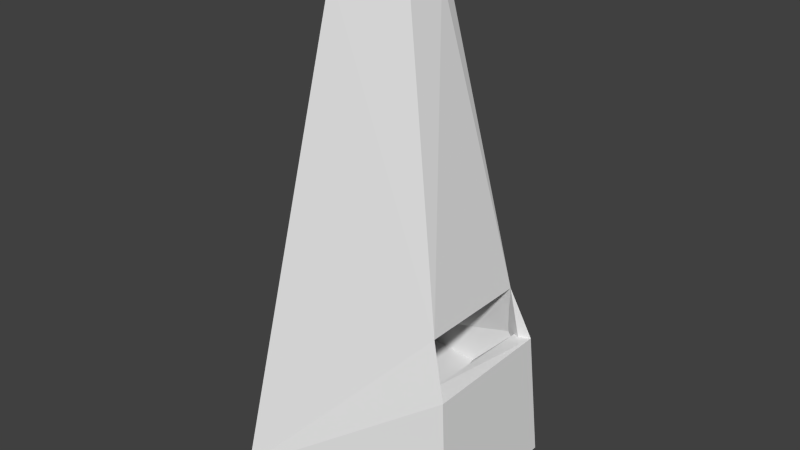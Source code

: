 # Source: Model_Source.blend  (saved by Blender 2.75.0; exported with 4.5.12 LTS)
import bpy
from mathutils import Matrix  # noqa: F401  (used for matrix-valued properties, if any)

bpy.ops.wm.read_factory_settings(use_empty=True)
scene = bpy.context.scene
scene.name = 'Scene'

# ---- collections
col_collection_1 = bpy.data.collections.new('Collection 1'); scene.collection.children.link(col_collection_1)
col_collection_1.hide_render = True
col_collection_1.hide_viewport = True
col_collection_2 = bpy.data.collections.new('Collection 2'); scene.collection.children.link(col_collection_2)
col_collection_2.hide_render = True
col_collection_2.hide_viewport = True
col_collection_3 = bpy.data.collections.new('Collection 3'); scene.collection.children.link(col_collection_3)

# ---- world
world_world = bpy.data.worlds.new('World'); scene.world = world_world
world_world.color = (0.05088, 0.05088, 0.05088)
world_world.use_sun_shadow = False
world_world.sun_shadow_jitter_overblur = 0.0
world_world.cycles.sampling_method = 'MANUAL'
world_world.cycles.sample_map_resolution = 256

# ---- meshes
me_sphere = bpy.data.meshes.new('Sphere')
me_sphere.from_pydata([(-0.3444, 1.242e-10, 1.224), (-0.6098, -3.26e-09, 0.7071), (-0.6971, -2.794e-09, 0.3827), (-0.7426, -2.794e-09, 0.0), (-0.2983, 0.1722, 1.224), (-0.5476, 0.35, 0.7071), (-0.6232, 0.4157, 0.3827), (-0.6625, 0.45, 0.0), (-0.1722, 0.2983, 1.224), (-0.3775, 0.6062, 0.7071), (-0.4211, 0.7201, 0.3827), (-0.4439, 0.7794, 0.0), (-1.56e-07, 0.3444, 1.224), (-1.377e-07, 0.7, 0.7071), (-1.119e-07, 0.8315, 0.3827), (-1.387e-07, 0.9, -2.98e-08), (0.1722, 0.2983, 1.224), (0.35, 0.6062, 0.7071), (0.4157, 0.7201, 0.3827), (0.45, 0.7794, -2.98e-08), (0.2983, 0.1722, 1.224), (0.6062, 0.35, 0.7071), (0.7201, 0.4157, 0.3827), (0.7794, 0.45, -2.98e-08), (0.3444, -7.687e-10, 1.224), (0.7, -4.852e-08, 0.7071), (0.8315, -4.411e-08, 0.3827), (0.9, -4.411e-08, -2.98e-08), (0.2983, -0.1722, 1.224), (0.6062, -0.35, 0.7071), (0.7201, -0.4157, 0.3827), (0.7794, -0.45, -2.98e-08), (0.1722, -0.2983, 1.224), (0.35, -0.6062, 0.7071), (0.4157, -0.7201, 0.3827), (0.45, -0.7794, -2.98e-08), (-1.695e-07, -0.3444, 1.224), (-2.262e-07, -0.7, 0.7071), (-1.924e-07, -0.8315, 0.3827), (-2.192e-07, -0.9, -2.98e-08), (-0.1722, -0.2983, 1.224), (-0.3775, -0.6062, 0.7071), (-0.4211, -0.7201, 0.3827), (-0.4439, -0.7794, 0.0), (-0.2983, -0.1722, 1.224), (-0.5476, -0.35, 0.7071), (-0.6232, -0.4157, 0.3827), (-0.6625, -0.45, 0.0), (-0.3061, 2.328e-10, 2.51), (-0.2651, 0.1531, 2.51), (-0.1531, 0.2651, 2.51), (-1.579e-07, 0.3061, 2.51), (0.1531, 0.2651, 2.51), (0.2651, 0.1531, 2.51), (0.3061, -5.239e-10, 2.51), (0.2651, -0.1531, 2.51), (0.1531, -0.2651, 2.51), (-1.695e-07, -0.3061, 2.51), (-0.1531, -0.2651, 2.51), (-0.2651, -0.1531, 2.51), (-0.5033, 0.0, 0.9655), (-0.4553, 0.2697, 0.9655), (-0.3242, 0.4672, 0.9655), (-1.467e-07, 0.5394, 0.9655), (0.2697, 0.4672, 0.9655), (0.4672, 0.2697, 0.9655), (0.5394, -2.319e-08, 0.9655), (0.4672, -0.2697, 0.9655), (0.2697, -0.4672, 0.9655), (-1.984e-07, -0.5394, 0.9655), (-0.3242, -0.4672, 0.9655), (-0.4553, -0.2697, 0.9655), (0.5062, 0.35, 0.7071), (0.6201, 0.4157, 0.3827), (0.7315, -4.411e-08, 0.3827), (0.5062, -0.35, 0.7071), (0.6201, -0.4157, 0.3827), (0.6201, 0.5171, 0.08268), (0.7315, -4.411e-08, 0.08268), (0.6201, -0.5129, 0.08268), (-0.6117, 0.4157, 0.08268), (-0.6117, -4.424e-08, 0.08268), (-0.6117, -0.4157, 0.08268), (0.5201, -0.6289, 0.08268), (-0.2798, -0.5157, 0.08268), (0.5066, 0.6269, 0.08268), (0.1339, -0.2288, 2.51), (-0.1473, -0.2021, 2.51), (0.1545, 0.1989, 2.51), (-0.2042, 0.123, 2.51), (-0.2798, 0.2157, 1.01), (-0.2823, 0.1435, 1.11), (-0.2208, -0.242, 1.11), (-0.2798, -0.2157, 1.01), (0.1553, -0.2288, 1.11), (-0.3241, -0.02701, 1.11), (0.1759, 0.2432, 1.11), (-0.4457, 0.3157, 0.5462), (-0.2798, -0.3869, 0.5962), (0.3808, -0.4223, 0.5962), (-0.2798, 0.3657, 0.5962), (-0.4457, -0.3157, 0.5462), (-0.5121, -4.424e-08, 0.5962), (0.3808, 0.472, 0.5962), (0.004063, -0.2508, 2.51), (-0.0182, 0.2571, 2.51), (-0.1502, 0.2793, 1.11), (0.01476, -0.272, 1.11), (0.08901, -0.4046, 0.5962), (0.08901, 0.4189, 0.5962), (0.2672, 0.03619, 1.11), (0.2458, 0.01402, 2.51), (-0.2534, -0.02701, 2.51), (0.2856, 0.07654, 2.51), (0.5062, -0.175, 0.7071), (0.2471, -0.119, 1.11), (0.2257, -0.1301, 2.51), (0.5062, 0.175, 0.7071), (0.256, 0.1521, 1.11), (0.2346, 0.1189, 2.51), (-0.1225, 0.228, 2.51), (-0.2238, 0.2494, 1.11), (-0.183, 0.3923, 0.5962), (-0.09148, -0.2222, 2.51), (-0.1751, -0.241, 1.11), (-0.2773, -0.1323, 1.11), (-0.2218, -0.1125, 2.51), (-0.7426, -2.794e-09, -0.4), (-0.6625, 0.45, -0.4), (-0.4439, 0.7794, -0.4), (-1.387e-07, 0.9, -0.4), (0.45, 0.7794, -0.4), (0.7794, 0.45, -0.4), (0.9, -4.411e-08, -0.4), (0.7794, -0.45, -0.4), (0.45, -0.7794, -0.4), (-2.192e-07, -0.9, -0.4), (-0.4439, -0.7794, -0.4), (-0.6625, -0.45, -0.4)], [], [(3, 2, 6, 7), (60, 0, 4, 61), (2, 1, 5, 6), (6, 5, 9, 10), (7, 6, 10, 11), (61, 4, 8, 62), (80, 81, 82, 84, 83, 79, 78, 77, 85), (21, 65, 66, 25), (24, 20, 53, 113, 54), (15, 14, 18, 19), (63, 12, 16, 64), (14, 13, 17, 18), (64, 16, 20, 65), (18, 17, 21, 22), (19, 18, 22, 23), (23, 22, 26, 27), (66, 24, 28, 67), (27, 26, 30, 31), (40, 36, 57, 58), (22, 21, 72, 73), (31, 30, 34, 35), (67, 28, 32, 68), (30, 29, 33, 34), (34, 33, 37, 38), (35, 34, 38, 39), (68, 32, 36, 69), (62, 8, 12, 63), (43, 42, 46, 47), (70, 40, 44, 71), (42, 41, 45, 46), (47, 46, 2, 3), (71, 44, 0, 60), (46, 45, 1, 2), (0, 44, 59, 48), (38, 37, 41, 42), (4, 0, 48, 49), (8, 4, 49, 50), (16, 12, 51, 52), (32, 28, 55, 56), (36, 32, 56, 57), (37, 69, 70, 41), (12, 8, 50, 51), (44, 40, 58, 59), (20, 16, 52, 53), (45, 71, 60, 1), (41, 70, 71, 45), (25, 29, 75, 114, 117, 72, 21), (33, 68, 69, 37), (29, 67, 68, 33), (9, 62, 63, 13), (25, 66, 67, 29), (17, 64, 65, 21), (13, 63, 64, 17), (65, 20, 24, 66), (5, 61, 62, 9), (1, 60, 61, 5), (28, 24, 54, 55), (29, 30, 76, 75), (76, 74, 78, 79), (74, 73, 77, 78), (11, 10, 14, 15), (92, 93, 95, 125), (124, 92, 87, 123), (106, 96, 88, 105), (102, 97, 90, 95), (109, 103, 96, 106), (101, 102, 95, 93), (98, 101, 93, 92), (97, 100, 91, 90), (90, 91, 95), (125, 126, 87, 92), (72, 96, 103, 85, 77, 73), (76, 79, 83, 99, 94, 75), (115, 114, 75, 94), (108, 98, 92, 124, 107), (84, 82, 101, 98), (82, 81, 102, 101), (83, 84, 98, 108, 99), (81, 80, 97, 102), (115, 94, 86, 116), (80, 85, 103, 109, 106, 121, 122, 100, 97), (99, 108, 107, 94), (117, 114, 115, 110, 118), (121, 106, 105, 120), (94, 107, 104, 86), (39, 38, 42, 43), (104, 123, 87, 59, 58, 57, 56, 55, 54, 113, 116, 86), (48, 59, 87, 126, 112, 89, 120, 105, 88, 119, 111, 116, 113, 53, 52, 51, 50, 49), (69, 36, 40, 70), (26, 22, 73, 74, 76, 30), (118, 110, 111, 119), (91, 89, 112, 95), (110, 115, 116, 111), (10, 9, 13, 14), (96, 72, 117, 118), (96, 118, 119, 88), (91, 121, 120, 89), (100, 122, 121, 91), (107, 124, 123, 104), (95, 112, 126, 125), (27, 31, 134, 133), (19, 23, 132, 131), (11, 15, 130, 129), (3, 7, 128, 127), (15, 19, 131, 130), (7, 11, 129, 128), (31, 35, 135, 134), (43, 47, 138, 137), (39, 43, 137, 136), (23, 27, 133, 132), (35, 39, 136, 135), (47, 3, 127, 138)])
_uv = me_sphere.uv_layers.new(name='UVMap')
_uv.uv.foreach_set('vector', [0.4869, 0.4162, 0.4868, 0.4243, 0.4782, 0.4243, 0.4775, 0.4163, 0.4864, 0.4368, 0.4861, 0.4425, 0.4825, 0.4425, 0.4808, 0.4368, 0.4868, 0.4243, 0.4867, 0.4312, 0.4793, 0.4313, 0.4782, 0.4243, 0.4782, 0.4243, 0.4793, 0.4313, 0.4737, 0.4315, 0.4715, 0.4246, 0.4775, 0.4163, 0.4782, 0.4243, 0.4715, 0.4246, 0.4703, 0.4166, 0.4808, 0.4368, 0.4825, 0.4425, 0.4796, 0.4427, 0.4765, 0.437, 0.3356, 0.4978, 0.327, 0.4978, 0.3185, 0.4978, 0.3164, 0.4909, 0.3141, 0.4741, 0.3165, 0.472, 0.327, 0.4697, 0.3377, 0.472, 0.34, 0.4744, 0.5192, 0.4311, 0.5182, 0.4364, 0.5124, 0.4364, 0.5117, 0.4311, 0.5133, 0.4418, 0.5169, 0.4417, 0.5167, 0.4687, 0.5151, 0.4687, 0.5134, 0.4687, 0.5116, 0.5212, 0.5115, 0.5132, 0.5199, 0.5133, 0.5207, 0.5213, 0.5111, 0.5011, 0.5107, 0.4957, 0.5142, 0.4957, 0.5165, 0.5011, 0.5115, 0.5132, 0.5113, 0.5065, 0.5184, 0.5065, 0.5199, 0.5133, 0.523, 0.4363, 0.52, 0.4417, 0.5169, 0.4417, 0.5182, 0.4364, 0.5275, 0.4242, 0.5255, 0.431, 0.5192, 0.4311, 0.52, 0.4244, 0.5285, 0.4162, 0.5275, 0.4242, 0.52, 0.4244, 0.5205, 0.4164, 0.5205, 0.4164, 0.52, 0.4244, 0.5112, 0.4244, 0.5109, 0.4164, 0.5124, 0.4364, 0.5133, 0.4418, 0.51, 0.4417, 0.5073, 0.4364, 0.5109, 0.4164, 0.5112, 0.4244, 0.5033, 0.4243, 0.5023, 0.4163, 0.5484, 0.4348, 0.5447, 0.4348, 0.5449, 0.4078, 0.5481, 0.4078, 0.7337, 0.5341, 0.7372, 0.5279, 0.7392, 0.5283, 0.7357, 0.5345, 0.5285, 0.4605, 0.5298, 0.4525, 0.5351, 0.4524, 0.5343, 0.4604, 0.5492, 0.4903, 0.5453, 0.4893, 0.5453, 0.4855, 0.5492, 0.4845, 0.5298, 0.4525, 0.5324, 0.4457, 0.5368, 0.4456, 0.5351, 0.4524, 0.5351, 0.4524, 0.5368, 0.4456, 0.5437, 0.4455, 0.5433, 0.4523, 0.5343, 0.4604, 0.5351, 0.4524, 0.5433, 0.4523, 0.5431, 0.4603, 0.5389, 0.4402, 0.5414, 0.4348, 0.5447, 0.4348, 0.5442, 0.4402, 0.5043, 0.5011, 0.5071, 0.4957, 0.5107, 0.4957, 0.5111, 0.5011, 0.5023, 0.4168, 0.501, 0.4249, 0.4952, 0.4245, 0.496, 0.4164, 0.5008, 0.4921, 0.4962, 0.4909, 0.497, 0.4872, 0.5008, 0.4871, 0.501, 0.4249, 0.4986, 0.4317, 0.4937, 0.4314, 0.4952, 0.4245, 0.496, 0.4164, 0.4952, 0.4245, 0.4868, 0.4243, 0.4869, 0.4162, 0.4919, 0.4369, 0.4896, 0.4426, 0.4861, 0.4425, 0.4864, 0.4368, 0.4952, 0.4245, 0.4937, 0.4314, 0.4867, 0.4312, 0.4868, 0.4243, 0.4861, 0.4425, 0.4896, 0.4426, 0.4891, 0.4695, 0.486, 0.4694, 0.5433, 0.4523, 0.5437, 0.4455, 0.5517, 0.4455, 0.5522, 0.4523, 0.4825, 0.4425, 0.4861, 0.4425, 0.486, 0.4694, 0.4828, 0.4695, 0.4796, 0.4427, 0.4825, 0.4425, 0.4828, 0.4695, 0.4803, 0.4697, 0.5142, 0.4957, 0.5107, 0.4957, 0.5107, 0.4687, 0.5138, 0.4687, 0.5414, 0.4348, 0.5392, 0.4349, 0.5399, 0.4079, 0.5419, 0.4078, 0.5447, 0.4348, 0.5414, 0.4348, 0.5419, 0.4078, 0.5449, 0.4078, 0.5437, 0.4455, 0.5442, 0.4402, 0.551, 0.4402, 0.5517, 0.4455, 0.5107, 0.4957, 0.5071, 0.4957, 0.5075, 0.4687, 0.5107, 0.4687, 0.5514, 0.4349, 0.5484, 0.4348, 0.5481, 0.4078, 0.5507, 0.4079, 0.5169, 0.4417, 0.52, 0.4417, 0.5195, 0.4687, 0.5167, 0.4687, 0.4937, 0.4314, 0.4919, 0.4369, 0.4864, 0.4368, 0.4867, 0.4312, 0.4986, 0.4317, 0.4957, 0.4372, 0.4919, 0.4369, 0.4937, 0.4314, 0.7305, 0.5075, 0.7286, 0.5148, 0.7265, 0.5148, 0.7265, 0.5112, 0.7265, 0.5038, 0.7265, 0.5001, 0.7286, 0.5001, 0.5368, 0.4456, 0.5389, 0.4402, 0.5442, 0.4402, 0.5437, 0.4455, 0.5524, 0.4912, 0.5492, 0.4903, 0.5492, 0.4845, 0.5524, 0.4836, 0.5034, 0.5065, 0.5043, 0.5011, 0.5111, 0.5011, 0.5113, 0.5065, 0.5117, 0.4311, 0.5124, 0.4364, 0.5073, 0.4364, 0.5051, 0.431, 0.5255, 0.431, 0.523, 0.4363, 0.5182, 0.4364, 0.5192, 0.4311, 0.5113, 0.5065, 0.5111, 0.5011, 0.5165, 0.5011, 0.5184, 0.5065, 0.5182, 0.4364, 0.5169, 0.4417, 0.5133, 0.4418, 0.5124, 0.4364, 0.4793, 0.4313, 0.4808, 0.4368, 0.4765, 0.437, 0.4737, 0.4315, 0.4867, 0.4312, 0.4864, 0.4368, 0.4808, 0.4368, 0.4793, 0.4313, 0.51, 0.4417, 0.5133, 0.4418, 0.5134, 0.4687, 0.5105, 0.4687, 0.7372, 0.4569, 0.7337, 0.4506, 0.7358, 0.4502, 0.7392, 0.4565, 0.08338, 0.582, 0.08319, 0.5731, 0.08936, 0.573, 0.08954, 0.584, 0.08319, 0.5731, 0.08338, 0.5646, 0.08954, 0.5625, 0.08936, 0.573, 0.5023, 0.5213, 0.5027, 0.5132, 0.5115, 0.5132, 0.5116, 0.5212, 0.1059, 0.5921, 0.1051, 0.5942, 0.1011, 0.5921, 0.1034, 0.5921, 0.1357, 0.5246, 0.1366, 0.5244, 0.1407, 0.5536, 0.1396, 0.5538, 0.1351, 0.5852, 0.1284, 0.5838, 0.1347, 0.5551, 0.1383, 0.5559, 0.09978, 0.603, 0.09371, 0.604, 0.0964, 0.5942, 0.1011, 0.5921, 0.1285, 0.5949, 0.1228, 0.5937, 0.1284, 0.5838, 0.1351, 0.5852, 0.1064, 0.604, 0.09978, 0.603, 0.1011, 0.5921, 0.1051, 0.5942, 0.136, 0.5135, 0.139, 0.5118, 0.1374, 0.5221, 0.1366, 0.5244, 0.1387, 0.5981, 0.1357, 0.5964, 0.1373, 0.5857, 0.137, 0.5878, 0.0964, 0.5942, 0.09783, 0.5921, 0.1011, 0.5921, 0.1034, 0.5921, 0.1031, 0.5627, 0.1052, 0.5627, 0.1059, 0.5921, 0.1204, 0.5908, 0.1284, 0.5838, 0.1228, 0.5937, 0.1186, 0.6039, 0.116, 0.6033, 0.117, 0.597, 0.117, 0.5127, 0.116, 0.5065, 0.1181, 0.506, 0.1227, 0.5161, 0.129, 0.5259, 0.1205, 0.519, 0.1445, 0.584, 0.1439, 0.592, 0.1403, 0.592, 0.142, 0.5841, 0.1286, 0.515, 0.136, 0.5135, 0.1366, 0.5244, 0.1357, 0.5246, 0.1319, 0.5253, 0.1341, 0.5029, 0.1407, 0.5016, 0.139, 0.5118, 0.136, 0.5135, 0.1078, 0.6139, 0.09941, 0.6139, 0.09978, 0.603, 0.1064, 0.604, 0.1181, 0.506, 0.1341, 0.5029, 0.136, 0.5135, 0.1286, 0.515, 0.1227, 0.5161, 0.09941, 0.6139, 0.09103, 0.6139, 0.09371, 0.604, 0.09978, 0.603, 0.1445, 0.584, 0.142, 0.5841, 0.1417, 0.5549, 0.144, 0.5547, 0.1403, 0.6084, 0.1186, 0.6039, 0.1228, 0.5937, 0.1285, 0.5949, 0.1351, 0.5852, 0.1364, 0.5855, 0.1339, 0.596, 0.1357, 0.5964, 0.1387, 0.5981, 0.1227, 0.5161, 0.1286, 0.515, 0.1319, 0.5253, 0.129, 0.5259, 0.1511, 0.592, 0.1439, 0.592, 0.1445, 0.584, 0.1477, 0.5839, 0.15, 0.584, 0.1364, 0.5855, 0.1351, 0.5852, 0.1383, 0.5559, 0.1403, 0.5563, 0.129, 0.5259, 0.1319, 0.5253, 0.1377, 0.5541, 0.135, 0.5547, 0.5431, 0.4603, 0.5433, 0.4523, 0.5522, 0.4523, 0.5525, 0.4603, 0.7339, 0.4779, 0.7357, 0.4768, 0.7367, 0.4761, 0.7388, 0.4745, 0.7371, 0.4773, 0.7343, 0.479, 0.731, 0.479, 0.7282, 0.4773, 0.7266, 0.4745, 0.7266, 0.4728, 0.7289, 0.4767, 0.7312, 0.4782, 0.7388, 0.4711, 0.7388, 0.4745, 0.7367, 0.4761, 0.7377, 0.4739, 0.7379, 0.472, 0.7361, 0.4692, 0.7339, 0.4675, 0.7317, 0.4675, 0.7285, 0.4696, 0.7274, 0.4717, 0.7277, 0.4739, 0.7289, 0.4767, 0.7266, 0.4728, 0.7266, 0.4711, 0.7282, 0.4683, 0.731, 0.4666, 0.7343, 0.4666, 0.7371, 0.4683, 0.5442, 0.4402, 0.5447, 0.4348, 0.5484, 0.4348, 0.551, 0.4402, 0.6775, 0.5096, 0.6798, 0.5009, 0.6818, 0.5009, 0.6795, 0.5096, 0.6818, 0.5184, 0.6798, 0.5184, 0.15, 0.584, 0.1477, 0.5839, 0.147, 0.5547, 0.1491, 0.5547, 0.09783, 0.5921, 0.09842, 0.5627, 0.1012, 0.5627, 0.1011, 0.5921, 0.1477, 0.5839, 0.1445, 0.584, 0.144, 0.5547, 0.147, 0.5547, 0.5027, 0.5132, 0.5034, 0.5065, 0.5113, 0.5065, 0.5115, 0.5132, 0.1517, 0.5841, 0.1547, 0.592, 0.1511, 0.592, 0.15, 0.584, 0.1284, 0.5838, 0.1266, 0.5834, 0.1329, 0.5547, 0.1347, 0.5551, 0.09783, 0.5921, 0.09595, 0.5921, 0.09666, 0.5626, 0.09842, 0.5627, 0.1357, 0.5964, 0.1339, 0.596, 0.1364, 0.5855, 0.1373, 0.5857, 0.1319, 0.5253, 0.1357, 0.5246, 0.1396, 0.5538, 0.1377, 0.5541, 0.1011, 0.5921, 0.1012, 0.5627, 0.1031, 0.5627, 0.1034, 0.5921, 0.5109, 0.4164, 0.5023, 0.4163, 0.5023, 0.4079, 0.5109, 0.408, 0.5285, 0.4162, 0.5205, 0.4164, 0.5205, 0.408, 0.5285, 0.4078, 0.5023, 0.5213, 0.5116, 0.5212, 0.5116, 0.5296, 0.5023, 0.5297, 0.4869, 0.4162, 0.4775, 0.4163, 0.4775, 0.4079, 0.4869, 0.4078, 0.5116, 0.5212, 0.5207, 0.5213, 0.5207, 0.5297, 0.5116, 0.5296, 0.4775, 0.4163, 0.4703, 0.4166, 0.4703, 0.4082, 0.4775, 0.4079, 0.5285, 0.4605, 0.5343, 0.4604, 0.5343, 0.4688, 0.5285, 0.4689, 0.5023, 0.4168, 0.496, 0.4164, 0.496, 0.408, 0.5023, 0.4085, 0.5431, 0.4603, 0.5525, 0.4603, 0.5525, 0.4687, 0.5431, 0.4687, 0.5205, 0.4164, 0.5109, 0.4164, 0.5109, 0.408, 0.5205, 0.408, 0.5343, 0.4604, 0.5431, 0.4603, 0.5431, 0.4687, 0.5343, 0.4688, 0.496, 0.4164, 0.4869, 0.4162, 0.4869, 0.4078, 0.496, 0.408])
me_sphere.use_remesh_preserve_volume = False
me_sphere.use_remesh_preserve_attributes = False
me_sphere.use_mirror_vertex_groups = False
me_sphere.update()
me_sphere_001 = bpy.data.meshes.new('Sphere.001')
me_sphere_001.from_pydata([(-0.3444, 1.242e-10, 1.224), (-0.2983, 0.1722, 1.224), (-0.6232, 0.4157, 0.3827), (-0.1722, 0.2983, 1.224), (-0.4211, 0.7201, 0.3827), (-1.56e-07, 0.3444, 1.224), (-1.119e-07, 0.8315, 0.3827), (0.1722, 0.2983, 1.224), (0.4157, 0.7201, 0.3827), (0.2983, 0.1722, 1.224), (0.6062, 0.35, 0.7071), (0.7201, 0.4157, 0.3827), (0.3444, -7.687e-10, 1.224), (0.7, -4.852e-08, 0.7071), (0.8315, -4.411e-08, 0.3827), (0.2983, -0.1722, 1.224), (0.6062, -0.35, 0.7071), (0.7201, -0.4157, 0.3827), (0.1722, -0.2983, 1.224), (0.4157, -0.7201, 0.3827), (-1.695e-07, -0.3444, 1.224), (-1.924e-07, -0.8315, 0.3827), (-0.1722, -0.2983, 1.224), (-0.4211, -0.7201, 0.3827), (-0.2983, -0.1722, 1.224), (-0.6232, -0.4157, 0.3827), (-0.3061, 2.328e-10, 2.51), (-0.2651, 0.1531, 2.51), (-0.1531, 0.2651, 2.51), (-1.579e-07, 0.3061, 2.51), (0.1531, 0.2651, 2.51), (0.2651, 0.1531, 2.51), (0.3061, -5.239e-10, 2.51), (0.2651, -0.1531, 2.51), (0.1531, -0.2651, 2.51), (-1.695e-07, -0.3061, 2.51), (-0.1531, -0.2651, 2.51), (-0.2651, -0.1531, 2.51), (-0.5033, 0.0, 0.9655), (-0.4553, 0.2697, 0.9655), (-0.3242, 0.4672, 0.9655), (-0.3242, -0.4672, 0.9655), (-0.4553, -0.2697, 0.9655), (0.5062, 0.35, 0.7071), (0.6201, 0.4157, 0.3827), (0.7315, -4.411e-08, 0.3827), (0.5062, -0.35, 0.7071), (0.6201, -0.4157, 0.3827), (0.6201, 0.5171, 0.08268), (0.7315, -4.411e-08, 0.08268), (0.6201, -0.5129, 0.08268), (-0.5075, 0.4157, 0.08268), (-0.6117, -4.424e-08, 0.08268), (-0.5075, -0.4157, 0.08268), (0.5201, -0.6289, 0.08268), (-0.2798, -0.5157, 0.08268), (0.5066, 0.6269, 0.08268), (0.1339, -0.2288, 2.51), (-0.1473, -0.2021, 2.51), (0.1545, 0.1989, 2.51), (-0.2042, 0.123, 2.51), (-0.2798, 0.2157, 1.01), (-0.2823, 0.1435, 1.11), (-0.2208, -0.242, 1.11), (0.1553, -0.2288, 1.11), (-0.3241, -0.02701, 1.11), (0.1759, 0.2432, 1.11), (-0.2798, 0.3657, 0.5962), (0.004063, -0.2508, 2.51), (-0.0182, 0.2571, 2.51), (-0.1502, 0.2793, 1.11), (0.01476, -0.272, 1.11), (-0.2534, -0.02701, 2.51), (0.2856, 0.07654, 2.51), (0.5062, -0.175, 0.7071), (0.2471, -0.119, 1.11), (0.2257, -0.1301, 2.51), (0.5062, 0.175, 0.7071), (0.256, 0.1521, 1.11), (0.2346, 0.1189, 2.51), (-0.1225, 0.228, 2.51), (-0.2238, 0.2494, 1.11), (-0.183, 0.3923, 0.5962), (-0.2218, -0.1125, 2.51), (-0.7426, -2.794e-09, -0.4), (-0.6625, 0.45, -0.4), (-0.4439, 0.7794, -0.4), (-1.387e-07, 0.9, -0.4), (0.45, 0.7794, -0.4), (0.7794, 0.45, -0.4), (0.9, -4.411e-08, -0.4), (0.7794, -0.45, -0.4), (0.45, -0.7794, -0.4), (-2.192e-07, -0.9, -0.4), (-0.4439, -0.7794, -0.4), (-0.6625, -0.45, -0.4)], [], [(38, 0, 1, 39), (41, 42, 25, 23), (39, 40, 4, 2), (39, 1, 3, 40), (51, 52, 53, 55, 54, 50, 49, 48, 56), (62, 60, 72, 65, 61), (12, 9, 31, 73, 32), (17, 91, 90, 14), (16, 15, 18, 19, 17), (13, 12, 15, 16), (6, 5, 7, 8), (8, 88, 87, 6), (21, 93, 92, 19), (10, 9, 12, 13), (14, 90, 89, 11), (22, 20, 35, 36), (11, 10, 43, 44), (51, 56, 66, 70, 81, 82, 67, 62, 61), (40, 3, 5, 6, 4), (8, 7, 9, 10, 11), (19, 92, 91, 17), (4, 86, 85, 2), (41, 22, 24, 42), (54, 55, 63, 71, 64), (42, 38, 84, 95, 25), (42, 24, 0, 38), (25, 95, 94, 23), (0, 24, 37, 26), (65, 63, 53, 52), (1, 0, 26, 27), (3, 1, 27, 28), (7, 5, 29, 30), (18, 15, 33, 34), (20, 18, 34, 35), (5, 3, 28, 29), (24, 22, 36, 37), (9, 7, 30, 31), (13, 16, 46, 74, 77, 43, 10), (15, 12, 32, 33), (16, 17, 47, 46), (47, 45, 49, 50), (45, 44, 48, 49), (11, 89, 88, 8), (70, 66, 59, 69), (19, 18, 20, 21), (65, 72, 83, 58, 63), (38, 39, 2, 85, 84), (52, 51, 61, 65), (43, 66, 56, 48, 44), (47, 50, 54, 64, 46), (75, 74, 46, 64), (78, 75, 76, 79), (75, 64, 57, 76), (23, 94, 93, 21), (77, 74, 75, 78), (81, 70, 69, 80), (64, 71, 68, 57), (6, 87, 86, 4), (68, 58, 37, 36, 35, 34, 33, 32, 73, 76, 57), (26, 37, 58, 83, 72, 60, 80, 69, 59, 79, 76, 73, 31, 30, 29, 28, 27), (14, 11, 44, 45, 47, 17), (55, 53, 63), (21, 20, 22, 41, 23), (66, 43, 77, 78), (66, 78, 79, 59), (62, 81, 80, 60), (67, 82, 81, 62), (71, 63, 58, 68)])
_uv = me_sphere_001.uv_layers.new(name='UVMap')
_uv.uv.foreach_set('vector', [0.4864, 0.4368, 0.4861, 0.4425, 0.4825, 0.4425, 0.4808, 0.4368, 0.4957, 0.4372, 0.4919, 0.4369, 0.4952, 0.4245, 0.501, 0.4249, 0.4808, 0.4368, 0.4765, 0.437, 0.4715, 0.4246, 0.4782, 0.4243, 0.4808, 0.4368, 0.4825, 0.4425, 0.4796, 0.4427, 0.4765, 0.437, 0.3356, 0.4978, 0.327, 0.4978, 0.3185, 0.4978, 0.3164, 0.4909, 0.3141, 0.4741, 0.3165, 0.472, 0.327, 0.4697, 0.3377, 0.472, 0.34, 0.4744, 0.09783, 0.5921, 0.09842, 0.5627, 0.1012, 0.5627, 0.1011, 0.5921, 0.0964, 0.5942, 0.5133, 0.4418, 0.5169, 0.4417, 0.5167, 0.4687, 0.5151, 0.4687, 0.5134, 0.4687, 0.5033, 0.4243, 0.5023, 0.4079, 0.5109, 0.408, 0.5112, 0.4244, 0.5524, 0.4912, 0.5453, 0.4893, 0.5453, 0.4855, 0.5351, 0.4524, 0.5298, 0.4525, 0.5117, 0.4311, 0.5133, 0.4418, 0.51, 0.4417, 0.5051, 0.431, 0.5115, 0.5132, 0.5107, 0.4957, 0.5142, 0.4957, 0.5199, 0.5133, 0.5199, 0.5133, 0.5207, 0.5297, 0.5116, 0.5296, 0.5115, 0.5132, 0.5433, 0.4523, 0.5431, 0.4687, 0.5343, 0.4688, 0.5351, 0.4524, 0.5192, 0.4311, 0.5169, 0.4417, 0.5133, 0.4418, 0.5117, 0.4311, 0.5112, 0.4244, 0.5109, 0.408, 0.5205, 0.408, 0.52, 0.4244, 0.5484, 0.4348, 0.5447, 0.4348, 0.5449, 0.4078, 0.5481, 0.4078, 0.7337, 0.5341, 0.7372, 0.5279, 0.7392, 0.5283, 0.7357, 0.5345, 0.1403, 0.6084, 0.1186, 0.6039, 0.1284, 0.5838, 0.1351, 0.5852, 0.1364, 0.5855, 0.1339, 0.596, 0.1357, 0.5964, 0.1373, 0.5857, 0.137, 0.5878, 0.5043, 0.5011, 0.5071, 0.4957, 0.5107, 0.4957, 0.5115, 0.5132, 0.5027, 0.5132, 0.5275, 0.4242, 0.52, 0.4417, 0.5169, 0.4417, 0.5192, 0.4311, 0.52, 0.4244, 0.5351, 0.4524, 0.5343, 0.4688, 0.5285, 0.4689, 0.5298, 0.4525, 0.4715, 0.4246, 0.4703, 0.4082, 0.4775, 0.4079, 0.4782, 0.4243, 0.5008, 0.4921, 0.4962, 0.4909, 0.497, 0.4872, 0.5008, 0.4871, 0.1181, 0.506, 0.1341, 0.5029, 0.1366, 0.5244, 0.1319, 0.5253, 0.129, 0.5259, 0.4919, 0.4369, 0.4864, 0.4368, 0.4869, 0.4078, 0.496, 0.408, 0.4952, 0.4245, 0.4919, 0.4369, 0.4896, 0.4426, 0.4861, 0.4425, 0.4864, 0.4368, 0.4952, 0.4245, 0.496, 0.408, 0.5023, 0.4085, 0.501, 0.4249, 0.4861, 0.4425, 0.4896, 0.4426, 0.4891, 0.4695, 0.486, 0.4694, 0.1011, 0.5921, 0.1059, 0.5921, 0.1078, 0.6139, 0.09941, 0.6139, 0.4825, 0.4425, 0.4861, 0.4425, 0.486, 0.4694, 0.4828, 0.4695, 0.4796, 0.4427, 0.4825, 0.4425, 0.4828, 0.4695, 0.4803, 0.4697, 0.5142, 0.4957, 0.5107, 0.4957, 0.5107, 0.4687, 0.5138, 0.4687, 0.5414, 0.4348, 0.5392, 0.4349, 0.5399, 0.4079, 0.5419, 0.4078, 0.5447, 0.4348, 0.5414, 0.4348, 0.5419, 0.4078, 0.5449, 0.4078, 0.5107, 0.4957, 0.5071, 0.4957, 0.5075, 0.4687, 0.5107, 0.4687, 0.5514, 0.4349, 0.5484, 0.4348, 0.5481, 0.4078, 0.5507, 0.4079, 0.5169, 0.4417, 0.52, 0.4417, 0.5195, 0.4687, 0.5167, 0.4687, 0.7305, 0.5075, 0.7286, 0.5148, 0.7265, 0.5148, 0.7265, 0.5112, 0.7265, 0.5038, 0.7265, 0.5001, 0.7286, 0.5001, 0.51, 0.4417, 0.5133, 0.4418, 0.5134, 0.4687, 0.5105, 0.4687, 0.7372, 0.4569, 0.7337, 0.4506, 0.7358, 0.4502, 0.7392, 0.4565, 0.08338, 0.582, 0.08319, 0.5731, 0.08936, 0.573, 0.08954, 0.584, 0.08319, 0.5731, 0.08338, 0.5646, 0.08954, 0.5625, 0.08936, 0.573, 0.52, 0.4244, 0.5205, 0.408, 0.5285, 0.4078, 0.5275, 0.4242, 0.1351, 0.5852, 0.1284, 0.5838, 0.1347, 0.5551, 0.1383, 0.5559, 0.5351, 0.4524, 0.5414, 0.4348, 0.5447, 0.4348, 0.5433, 0.4523, 0.1011, 0.5921, 0.1012, 0.5627, 0.1031, 0.5627, 0.1052, 0.5627, 0.1059, 0.5921, 0.4864, 0.4368, 0.4808, 0.4368, 0.4782, 0.4243, 0.4775, 0.4079, 0.4869, 0.4078, 0.09941, 0.6139, 0.09103, 0.6139, 0.0964, 0.5942, 0.1011, 0.5921, 0.1204, 0.5908, 0.1284, 0.5838, 0.1186, 0.6039, 0.116, 0.6033, 0.117, 0.597, 0.117, 0.5127, 0.116, 0.5065, 0.1181, 0.506, 0.129, 0.5259, 0.1205, 0.519, 0.1445, 0.584, 0.1439, 0.592, 0.1403, 0.592, 0.142, 0.5841, 0.15, 0.584, 0.1445, 0.584, 0.144, 0.5547, 0.1491, 0.5547, 0.1445, 0.584, 0.142, 0.5841, 0.1417, 0.5549, 0.144, 0.5547, 0.5522, 0.4523, 0.5525, 0.4687, 0.5431, 0.4687, 0.5433, 0.4523, 0.1511, 0.592, 0.1439, 0.592, 0.1445, 0.584, 0.15, 0.584, 0.1364, 0.5855, 0.1351, 0.5852, 0.1383, 0.5559, 0.1403, 0.5563, 0.129, 0.5259, 0.1319, 0.5253, 0.1377, 0.5541, 0.135, 0.5547, 0.5115, 0.5132, 0.5116, 0.5296, 0.5023, 0.5297, 0.5027, 0.5132, 0.7339, 0.4779, 0.7367, 0.4761, 0.7388, 0.4745, 0.7371, 0.4773, 0.7343, 0.479, 0.731, 0.479, 0.7282, 0.4773, 0.7266, 0.4745, 0.7266, 0.4728, 0.7289, 0.4767, 0.7312, 0.4782, 0.7388, 0.4711, 0.7388, 0.4745, 0.7367, 0.4761, 0.7377, 0.4739, 0.7379, 0.472, 0.7361, 0.4692, 0.7339, 0.4675, 0.7317, 0.4675, 0.7285, 0.4696, 0.7274, 0.4717, 0.7289, 0.4767, 0.7266, 0.4728, 0.7266, 0.4711, 0.7282, 0.4683, 0.731, 0.4666, 0.7343, 0.4666, 0.7371, 0.4683, 0.6775, 0.5096, 0.6798, 0.5009, 0.6818, 0.5009, 0.6795, 0.5096, 0.6818, 0.5184, 0.6798, 0.5184, 0.1341, 0.5029, 0.1407, 0.5016, 0.1366, 0.5244, 0.5433, 0.4523, 0.5447, 0.4348, 0.5484, 0.4348, 0.551, 0.4402, 0.5522, 0.4523, 0.1517, 0.5841, 0.1547, 0.592, 0.1511, 0.592, 0.15, 0.584, 0.1284, 0.5838, 0.1266, 0.5834, 0.1329, 0.5547, 0.1347, 0.5551, 0.09783, 0.5921, 0.09595, 0.5921, 0.09666, 0.5626, 0.09842, 0.5627, 0.1357, 0.5964, 0.1339, 0.596, 0.1364, 0.5855, 0.1373, 0.5857, 0.1319, 0.5253, 0.1366, 0.5244, 0.1407, 0.5536, 0.1377, 0.5541])
me_sphere_001.use_remesh_preserve_volume = False
me_sphere_001.use_remesh_preserve_attributes = False
me_sphere_001.use_mirror_vertex_groups = False
me_sphere_001.update()
me_sphere_002 = bpy.data.meshes.new('Sphere.002')
me_sphere_002.from_pydata([(0.6062, 0.35, 0.7071), (0.7201, 0.4157, 0.3827), (0.6062, -0.35, 0.7071), (0.7201, -0.4157, 0.3827), (-0.2651, 0.1531, 2.51), (-1.579e-07, 0.3061, 2.51), (0.2651, 0.1531, 2.51), (0.2651, -0.1531, 2.51), (-0.1531, -0.2651, 2.51), (-0.2651, -0.1531, 2.51), (0.5062, 0.35, 0.7071), (0.6201, 0.4157, 0.3827), (0.5062, -0.35, 0.7071), (0.607, -0.3698, 0.4032), (0.3355, 0.3845, 0.08268), (0.4779, -0.2719, 0.08268), (-0.3846, 0.4587, 0.08268), (-0.3846, -0.3728, 0.08268), (0.3779, -0.388, 0.08268), (0.222, 0.4943, 0.08268), (-0.1172, -0.1967, 2.551), (-0.2043, -0.1595, 2.51), (-0.2823, 0.1435, 1.11), (0.1759, 0.2432, 1.11), (-0.2798, 0.3657, 0.5962), (-0.2336, 0.1293, 2.51), (0.2856, 0.07654, 2.51), (0.2155, -0.118, 2.51), (0.256, 0.1521, 1.11), (0.2346, 0.1189, 2.51), (-0.0179, 0.2381, 2.51), (-0.183, 0.3923, 0.5962), (-0.6625, 0.45, -0.4), (-1.387e-07, 0.9, -0.4), (0.7794, 0.45, -0.4), (0.7794, -0.45, -0.4), (-0.4439, -0.7794, -0.4)], [], [(16, 17, 18, 15, 14, 19), (11, 14, 15, 13), (30, 25, 21, 17, 16, 22, 24, 31), (32, 4, 5, 33), (34, 1, 3, 35), (0, 2, 12, 10), (6, 0, 1, 34, 33, 5), (35, 3, 2, 7, 8, 36), (36, 8, 9, 4, 32), (10, 23, 28, 29, 30, 31, 24, 22, 16, 19, 14, 11, 1, 0), (23, 10, 12, 20, 27, 29, 28), (6, 26, 7, 2, 0), (17, 21, 20, 12, 2, 3, 13, 15, 18), (20, 21, 9, 8, 7, 26, 27), (4, 9, 21, 25, 30, 29, 27, 26, 6, 5), (1, 11, 13, 3)])
_uv = me_sphere_002.uv_layers.new(name='UVMap')
_uv.uv.foreach_set('vector', [0.3356, 0.4978, 0.3185, 0.4978, 0.3141, 0.4741, 0.3165, 0.472, 0.3377, 0.472, 0.34, 0.4744, 0.08338, 0.5646, 0.08954, 0.5625, 0.08954, 0.584, 0.08338, 0.582, 0.09666, 0.5626, 0.1012, 0.5627, 0.1052, 0.5627, 0.1078, 0.6139, 0.09103, 0.6139, 0.1373, 0.5857, 0.1357, 0.5964, 0.1339, 0.596, 0.4775, 0.4079, 0.4828, 0.4695, 0.5107, 0.4687, 0.5116, 0.5296, 0.5205, 0.408, 0.52, 0.4244, 0.5033, 0.4243, 0.5023, 0.4079, 0.7286, 0.5001, 0.7286, 0.5148, 0.7265, 0.5148, 0.7265, 0.5001, 0.5167, 0.4687, 0.5192, 0.4311, 0.52, 0.4244, 0.5205, 0.408, 0.5116, 0.5296, 0.5107, 0.4687, 0.5285, 0.4689, 0.5298, 0.4525, 0.5524, 0.4912, 0.5399, 0.4079, 0.5481, 0.4078, 0.5525, 0.4687, 0.5023, 0.4085, 0.5481, 0.4078, 0.4891, 0.4695, 0.4828, 0.4695, 0.4775, 0.4079, 0.1204, 0.5908, 0.1284, 0.5838, 0.1266, 0.5834, 0.1329, 0.5547, 0.1403, 0.5563, 0.1339, 0.596, 0.1357, 0.5964, 0.1373, 0.5857, 0.1403, 0.6084, 0.1186, 0.6039, 0.116, 0.6033, 0.1405, 0.5717, 0.1385, 0.5713, 0.1419, 0.5651, 0.1517, 0.5841, 0.1547, 0.592, 0.1403, 0.592, 0.1417, 0.5549, 0.144, 0.5547, 0.1491, 0.5547, 0.15, 0.584, 0.5167, 0.4687, 0.5151, 0.4687, 0.5105, 0.4687, 0.5051, 0.431, 0.5192, 0.4311, 0.1407, 0.5016, 0.1407, 0.5536, 0.135, 0.5547, 0.1241, 0.4813, 0.1221, 0.4817, 0.1186, 0.4754, 0.117, 0.5127, 0.116, 0.5065, 0.1181, 0.506, 0.7312, 0.4782, 0.7367, 0.4761, 0.7388, 0.4745, 0.7371, 0.4773, 0.7282, 0.4773, 0.7266, 0.4728, 0.7289, 0.4767, 0.7371, 0.4683, 0.7388, 0.4745, 0.7367, 0.4761, 0.7379, 0.472, 0.7339, 0.4675, 0.7274, 0.4717, 0.7289, 0.4767, 0.7266, 0.4728, 0.7266, 0.4711, 0.731, 0.4666, 0.6798, 0.5009, 0.6818, 0.5009, 0.6818, 0.5184, 0.6798, 0.5184])
me_sphere_002.use_remesh_preserve_volume = False
me_sphere_002.use_remesh_preserve_attributes = False
me_sphere_002.use_mirror_vertex_groups = False
me_sphere_002.update()

# ---- objects
ob_model_0 = bpy.data.objects.new('Model_0', me_sphere)
ob_model_1 = bpy.data.objects.new('Model_1', me_sphere_001)
ob_model_2 = bpy.data.objects.new('Model_2', me_sphere_002)

# ---- transforms, parenting, visibility, modifiers, constraints
ob_model_0.location = (0.0, 0.0, 0.0)
ob_model_0.lineart.crease_threshold = 0.0
ob_model_1.location = (0.0, 0.0, 0.0)
ob_model_1.lineart.crease_threshold = 0.0
ob_model_2.location = (0.0, 0.0, 0.0)
ob_model_2.lineart.crease_threshold = 0.0

# ---- collection membership
col_collection_1.objects.link(ob_model_0)
col_collection_2.objects.link(ob_model_1)
col_collection_3.objects.link(ob_model_2)

# ---- scene / render settings (as saved in the file)
scene.frame_start = 1; scene.frame_end = 250; scene.frame_set(1)
scene.render.engine = 'BLENDER_EEVEE_NEXT'
scene.render.resolution_percentage = 50
scene.render.dither_intensity = 0.0
scene.cycles.use_denoising = False
scene.cycles.samples = 10
scene.cycles.sampling_pattern = 'TABULATED_SOBOL'
scene.cycles.light_sampling_threshold = 0.0
scene.cycles.use_adaptive_sampling = False
scene.cycles.use_light_tree = False
scene.cycles.blur_glossy = 0.0
scene.cycles.pixel_filter_type = 'GAUSSIAN'
scene.cycles.sample_clamp_indirect = 0.0
scene.view_settings.view_transform = 'Standard'
bpy.context.view_layer.update()

# ---- added for rendering (the .blend has no active camera and no usable light): camera, sun
cam_auto = bpy.data.cameras.new('AutoCamera')
cam_auto.lens = 50.0
cam_auto.sensor_width = 36.0
cam_auto.clip_end = 1000.0
ob_auto_camera = bpy.data.objects.new('AutoCamera', cam_auto)
scene.collection.objects.link(ob_auto_camera)
ob_auto_camera.location = (3.61949, -4.24893, 3.90804)
ob_auto_camera.rotation_euler = (1.09748, -7.21219e-08, 0.694738)
scene.camera = ob_auto_camera
light_auto_sun = bpy.data.lights.new('AutoSun', 'SUN')
light_auto_sun.energy = 3.0
light_auto_sun.angle = 0.0523599
ob_auto_sun = bpy.data.objects.new('AutoSun', light_auto_sun)
scene.collection.objects.link(ob_auto_sun)
ob_auto_sun.rotation_euler = (0.872665, 0.174533, 0.523599)
bpy.context.view_layer.update()
